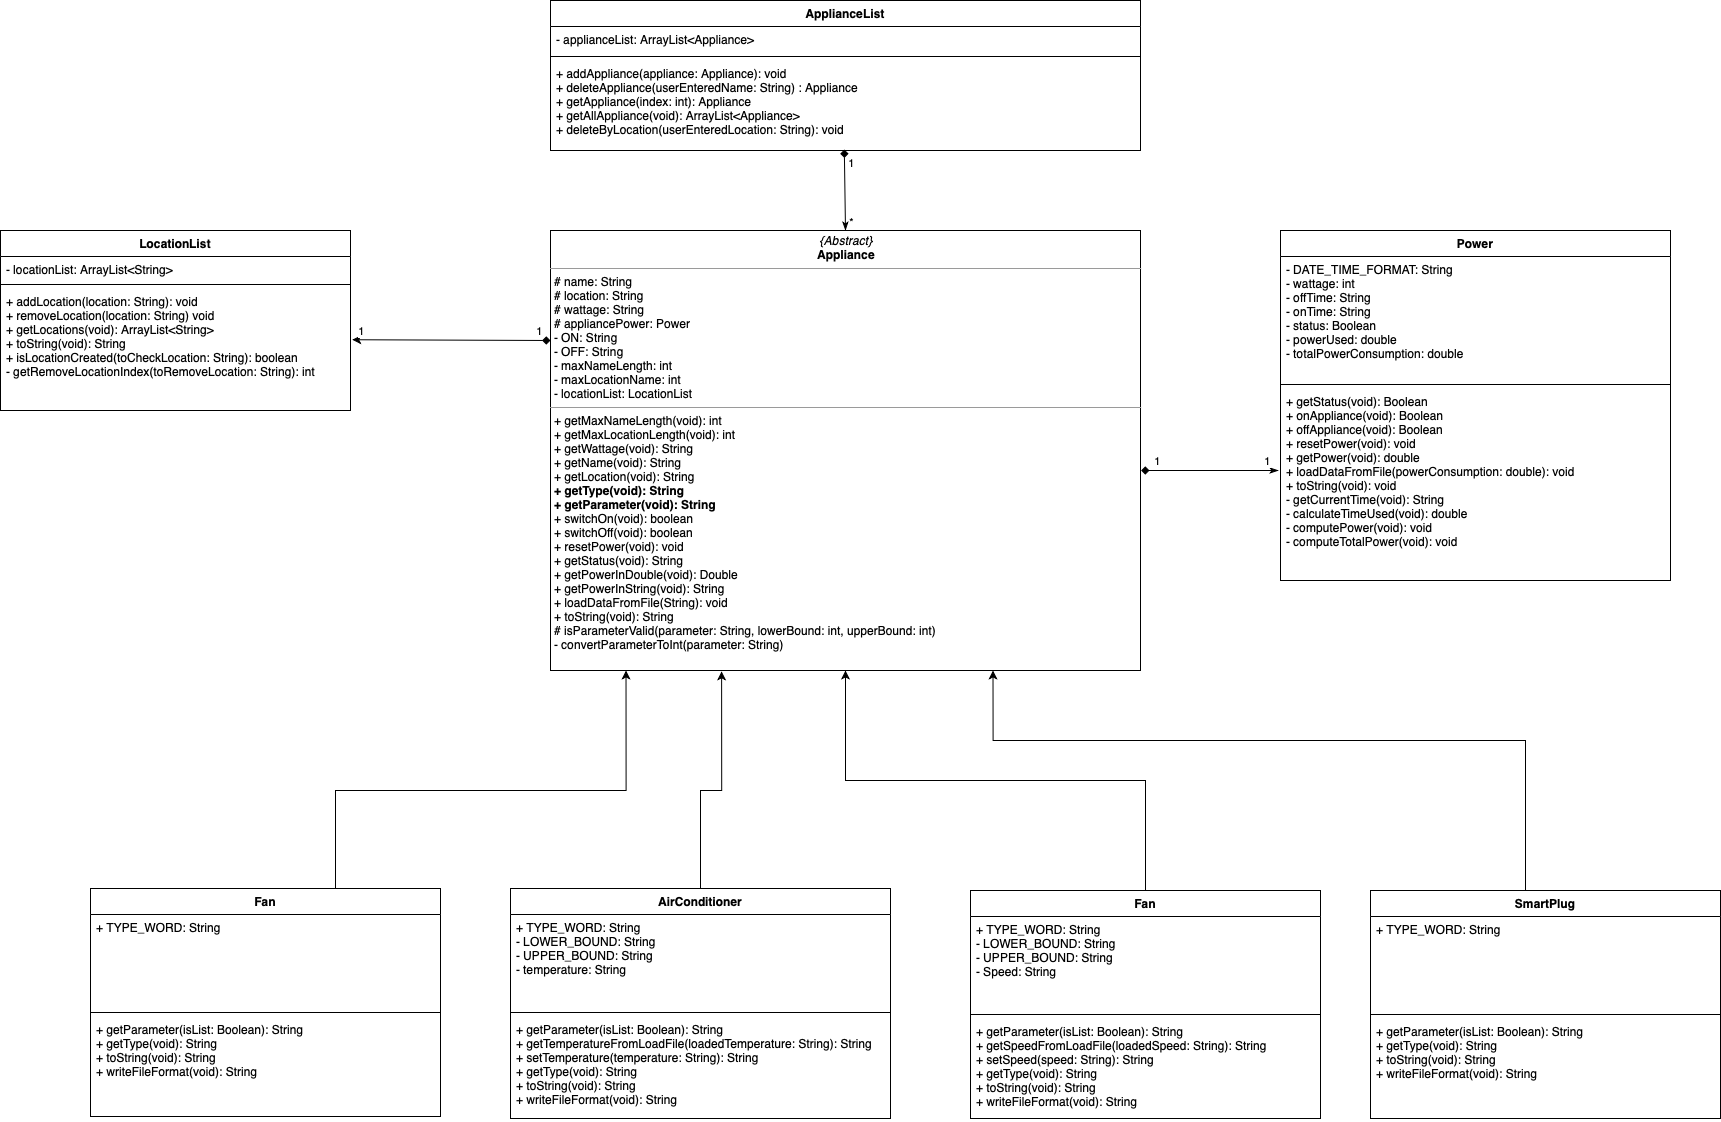

The diagram above was exported from draw.io. Its source (the exported page's mxGraphModel, read from the mxfile embedded in the PNG):
<mxGraphModel dx="2649" dy="2493" grid="1" gridSize="10" guides="1" tooltips="1" connect="1" arrows="1" fold="1" page="1" pageScale="1" pageWidth="827" pageHeight="1169" math="0" shadow="0">
  <root>
    <mxCell id="0" />
    <mxCell id="1" parent="0" />
    <mxCell id="2" style="rounded=0;orthogonalLoop=1;jettySize=auto;html=1;exitX=0.5;exitY=0;exitDx=0;exitDy=0;entryX=0.498;entryY=0.989;entryDx=0;entryDy=0;entryPerimeter=0;endArrow=diamond;endFill=1;startArrow=classicThin;startFill=1;" edge="1" source="11" target="35" parent="1">
      <mxGeometry relative="1" as="geometry" />
    </mxCell>
    <mxCell id="3" value="1" style="edgeLabel;html=1;align=center;verticalAlign=middle;resizable=0;points=[];" vertex="1" connectable="0" parent="2">
      <mxGeometry x="0.7036" y="-1" relative="1" as="geometry">
        <mxPoint x="5.01" as="offset" />
      </mxGeometry>
    </mxCell>
    <mxCell id="4" value="*" style="edgeLabel;html=1;align=center;verticalAlign=middle;resizable=0;points=[];" vertex="1" connectable="0" parent="2">
      <mxGeometry x="-0.6794" y="-1" relative="1" as="geometry">
        <mxPoint x="4.1899999999999995" y="3.01" as="offset" />
      </mxGeometry>
    </mxCell>
    <mxCell id="5" style="edgeStyle=none;rounded=0;orthogonalLoop=1;jettySize=auto;html=1;startArrow=classicThin;startFill=1;endArrow=diamond;endFill=1;" edge="1" parent="1">
      <mxGeometry relative="1" as="geometry">
        <mxPoint x="790.5882352941176" y="250" as="targetPoint" />
        <mxPoint x="928" y="250" as="sourcePoint" />
      </mxGeometry>
    </mxCell>
    <mxCell id="6" value="1" style="edgeLabel;html=1;align=center;verticalAlign=middle;resizable=0;points=[];" vertex="1" connectable="0" parent="5">
      <mxGeometry x="0.7774" relative="1" as="geometry">
        <mxPoint y="-10" as="offset" />
      </mxGeometry>
    </mxCell>
    <mxCell id="7" value="1" style="edgeLabel;html=1;align=center;verticalAlign=middle;resizable=0;points=[];" vertex="1" connectable="0" parent="5">
      <mxGeometry x="-0.8151" y="-2" relative="1" as="geometry">
        <mxPoint y="-8" as="offset" />
      </mxGeometry>
    </mxCell>
    <mxCell id="8" style="edgeStyle=none;rounded=0;orthogonalLoop=1;jettySize=auto;html=1;exitX=0;exitY=0.25;exitDx=0;exitDy=0;startArrow=diamond;startFill=1;entryX=1.005;entryY=0.42;entryDx=0;entryDy=0;entryPerimeter=0;" edge="1" source="11" target="43" parent="1">
      <mxGeometry relative="1" as="geometry" />
    </mxCell>
    <mxCell id="9" value="1" style="edgeLabel;html=1;align=center;verticalAlign=middle;resizable=0;points=[];" connectable="0" vertex="1" parent="8">
      <mxGeometry x="-0.8775" y="-1" relative="1" as="geometry">
        <mxPoint y="-8.95" as="offset" />
      </mxGeometry>
    </mxCell>
    <mxCell id="10" value="1" style="edgeLabel;html=1;align=center;verticalAlign=middle;resizable=0;points=[];" connectable="0" vertex="1" parent="8">
      <mxGeometry x="0.9244" y="1" relative="1" as="geometry">
        <mxPoint y="-10.27" as="offset" />
      </mxGeometry>
    </mxCell>
    <mxCell id="11" value="&lt;p style=&quot;margin: 0px ; margin-top: 4px ; text-align: center&quot;&gt;&lt;i&gt;{Abstract}&lt;/i&gt;&lt;br&gt;&lt;b&gt;Appliance&lt;/b&gt;&lt;/p&gt;&lt;hr size=&quot;1&quot;&gt;&lt;p style=&quot;margin: 0px ; margin-left: 4px&quot;&gt;# name: String&lt;br&gt;# location: String&lt;/p&gt;&lt;p style=&quot;margin: 0px ; margin-left: 4px&quot;&gt;# wattage: String&amp;nbsp;&lt;/p&gt;&lt;p style=&quot;margin: 0px ; margin-left: 4px&quot;&gt;# appliancePower: Power&lt;/p&gt;&lt;p style=&quot;margin: 0px ; margin-left: 4px&quot;&gt;- ON: String&amp;nbsp;&lt;/p&gt;&lt;p style=&quot;margin: 0px ; margin-left: 4px&quot;&gt;- OFF: String&lt;/p&gt;&lt;p style=&quot;margin: 0px ; margin-left: 4px&quot;&gt;- maxNameLength: int&lt;/p&gt;&lt;p style=&quot;margin: 0px ; margin-left: 4px&quot;&gt;- maxLocationName: int&amp;nbsp;&lt;/p&gt;&lt;p style=&quot;margin: 0px ; margin-left: 4px&quot;&gt;- locationList: LocationList&lt;/p&gt;&lt;hr size=&quot;1&quot;&gt;&lt;p style=&quot;margin: 0px ; margin-left: 4px&quot;&gt;+ getMaxNameLength(void): int&lt;/p&gt;&lt;p style=&quot;margin: 0px ; margin-left: 4px&quot;&gt;+ getMaxLocationLength(void): int&lt;/p&gt;&lt;p style=&quot;margin: 0px ; margin-left: 4px&quot;&gt;+ getWattage(void): String&lt;/p&gt;&lt;p style=&quot;margin: 0px ; margin-left: 4px&quot;&gt;+ getName(void): String&lt;/p&gt;&lt;p style=&quot;margin: 0px ; margin-left: 4px&quot;&gt;+ getLocation(void): String&lt;/p&gt;&lt;p style=&quot;margin: 0px ; margin-left: 4px&quot;&gt;&lt;b&gt;+ getType(void): String&amp;nbsp;&lt;/b&gt;&lt;/p&gt;&lt;p style=&quot;margin: 0px ; margin-left: 4px&quot;&gt;&lt;b&gt;+ getParameter(void): String&amp;nbsp;&lt;/b&gt;&lt;/p&gt;&lt;p style=&quot;margin: 0px ; margin-left: 4px&quot;&gt;+ switchOn(void): boolean&amp;nbsp;&lt;/p&gt;&lt;p style=&quot;margin: 0px ; margin-left: 4px&quot;&gt;+ switchOff(void): boolean&amp;nbsp;&lt;br&gt;&lt;/p&gt;&lt;p style=&quot;margin: 0px ; margin-left: 4px&quot;&gt;+ resetPower(void): void&lt;/p&gt;&lt;p style=&quot;margin: 0px ; margin-left: 4px&quot;&gt;+ getStatus(void): String&lt;/p&gt;&lt;p style=&quot;margin: 0px ; margin-left: 4px&quot;&gt;+ getPowerInDouble(void): Double&lt;/p&gt;&lt;p style=&quot;margin: 0px ; margin-left: 4px&quot;&gt;+ getPowerInString(void): String&lt;/p&gt;&lt;p style=&quot;margin: 0px ; margin-left: 4px&quot;&gt;+ loadDataFromFile(String): void&amp;nbsp;&lt;/p&gt;&lt;p style=&quot;margin: 0px ; margin-left: 4px&quot;&gt;+ toString(void): String&amp;nbsp;&lt;/p&gt;&lt;p style=&quot;margin: 0px ; margin-left: 4px&quot;&gt;# isParameterValid(parameter: String, lowerBound: int, upperBound: int)&lt;/p&gt;&lt;p style=&quot;margin: 0px ; margin-left: 4px&quot;&gt;- convertParameterToInt(parameter: String)&lt;/p&gt;&lt;p style=&quot;margin: 0px ; margin-left: 4px&quot;&gt;&lt;br&gt;&lt;/p&gt;&lt;p style=&quot;margin: 0px ; margin-left: 4px&quot;&gt;&lt;br&gt;&lt;/p&gt;" style="verticalAlign=top;align=left;overflow=fill;fontSize=12;fontFamily=Helvetica;html=1;" vertex="1" parent="1">
      <mxGeometry x="200" y="10" width="590" height="440" as="geometry" />
    </mxCell>
    <mxCell id="12" style="edgeStyle=orthogonalEdgeStyle;rounded=0;orthogonalLoop=1;jettySize=auto;html=1;entryX=0.29;entryY=1.002;entryDx=0;entryDy=0;entryPerimeter=0;" edge="1" source="13" target="11" parent="1">
      <mxGeometry relative="1" as="geometry">
        <Array as="points">
          <mxPoint x="350" y="570" />
          <mxPoint x="371" y="570" />
        </Array>
      </mxGeometry>
    </mxCell>
    <mxCell id="13" value="AirConditioner" style="swimlane;fontStyle=1;align=center;verticalAlign=top;childLayout=stackLayout;horizontal=1;startSize=26;horizontalStack=0;resizeParent=1;resizeParentMax=0;resizeLast=0;collapsible=1;marginBottom=0;" vertex="1" parent="1">
      <mxGeometry x="160" y="668" width="380" height="230" as="geometry">
        <mxRectangle x="274" y="670" width="140" height="26" as="alternateBounds" />
      </mxGeometry>
    </mxCell>
    <mxCell id="14" value="+ TYPE_WORD: String&#10;- LOWER_BOUND: String&#10;- UPPER_BOUND: String&#10;- temperature: String" style="text;strokeColor=none;fillColor=none;align=left;verticalAlign=top;spacingLeft=4;spacingRight=4;overflow=hidden;rotatable=0;points=[[0,0.5],[1,0.5]];portConstraint=eastwest;" vertex="1" parent="13">
      <mxGeometry y="26" width="380" height="94" as="geometry" />
    </mxCell>
    <mxCell id="15" value="" style="line;strokeWidth=1;fillColor=none;align=left;verticalAlign=middle;spacingTop=-1;spacingLeft=3;spacingRight=3;rotatable=0;labelPosition=right;points=[];portConstraint=eastwest;" vertex="1" parent="13">
      <mxGeometry y="120" width="380" height="8" as="geometry" />
    </mxCell>
    <mxCell id="16" value="+ getParameter(isList: Boolean): String &#10;+ getTemperatureFromLoadFile(loadedTemperature: String): String &#10;+ setTemperature(temperature: String): String&#10;+ getType(void): String&#10;+ toString(void): String&#10;+ writeFileFormat(void): String " style="text;strokeColor=none;fillColor=none;align=left;verticalAlign=top;spacingLeft=4;spacingRight=4;overflow=hidden;rotatable=0;points=[[0,0.5],[1,0.5]];portConstraint=eastwest;" vertex="1" parent="13">
      <mxGeometry y="128" width="380" height="102" as="geometry" />
    </mxCell>
    <mxCell id="17" style="edgeStyle=orthogonalEdgeStyle;rounded=0;orthogonalLoop=1;jettySize=auto;html=1;exitX=0.5;exitY=0;exitDx=0;exitDy=0;" edge="1" source="18" target="11" parent="1">
      <mxGeometry relative="1" as="geometry" />
    </mxCell>
    <mxCell id="18" value="Fan" style="swimlane;fontStyle=1;align=center;verticalAlign=top;childLayout=stackLayout;horizontal=1;startSize=26;horizontalStack=0;resizeParent=1;resizeParentMax=0;resizeLast=0;collapsible=1;marginBottom=0;" vertex="1" parent="1">
      <mxGeometry x="620" y="670" width="350" height="228" as="geometry">
        <mxRectangle x="190" y="680" width="70" height="26" as="alternateBounds" />
      </mxGeometry>
    </mxCell>
    <mxCell id="19" value="+ TYPE_WORD: String&#10;- LOWER_BOUND: String&#10;- UPPER_BOUND: String&#10;- Speed: String" style="text;strokeColor=none;fillColor=none;align=left;verticalAlign=top;spacingLeft=4;spacingRight=4;overflow=hidden;rotatable=0;points=[[0,0.5],[1,0.5]];portConstraint=eastwest;" vertex="1" parent="18">
      <mxGeometry y="26" width="350" height="94" as="geometry" />
    </mxCell>
    <mxCell id="20" value="" style="line;strokeWidth=1;fillColor=none;align=left;verticalAlign=middle;spacingTop=-1;spacingLeft=3;spacingRight=3;rotatable=0;labelPosition=right;points=[];portConstraint=eastwest;" vertex="1" parent="18">
      <mxGeometry y="120" width="350" height="8" as="geometry" />
    </mxCell>
    <mxCell id="21" value="+ getParameter(isList: Boolean): String &#10;+ getSpeedFromLoadFile(loadedSpeed: String): String &#10;+ setSpeed(speed: String): String&#10;+ getType(void): String&#10;+ toString(void): String&#10;+ writeFileFormat(void): String " style="text;strokeColor=none;fillColor=none;align=left;verticalAlign=top;spacingLeft=4;spacingRight=4;overflow=hidden;rotatable=0;points=[[0,0.5],[1,0.5]];portConstraint=eastwest;" vertex="1" parent="18">
      <mxGeometry y="128" width="350" height="100" as="geometry" />
    </mxCell>
    <mxCell id="22" style="edgeStyle=orthogonalEdgeStyle;rounded=0;orthogonalLoop=1;jettySize=auto;html=1;entryX=0.128;entryY=1;entryDx=0;entryDy=0;exitX=0.5;exitY=0;exitDx=0;exitDy=0;entryPerimeter=0;" edge="1" source="23" target="11" parent="1">
      <mxGeometry relative="1" as="geometry">
        <Array as="points">
          <mxPoint x="-15" y="570" />
          <mxPoint x="276" y="570" />
        </Array>
      </mxGeometry>
    </mxCell>
    <mxCell id="23" value="Fan" style="swimlane;fontStyle=1;align=center;verticalAlign=top;childLayout=stackLayout;horizontal=1;startSize=26;horizontalStack=0;resizeParent=1;resizeParentMax=0;resizeLast=0;collapsible=1;marginBottom=0;" vertex="1" parent="1">
      <mxGeometry x="-260" y="668" width="350" height="228" as="geometry">
        <mxRectangle x="-190" y="680" width="70" height="26" as="alternateBounds" />
      </mxGeometry>
    </mxCell>
    <mxCell id="24" value="+ TYPE_WORD: String" style="text;strokeColor=none;fillColor=none;align=left;verticalAlign=top;spacingLeft=4;spacingRight=4;overflow=hidden;rotatable=0;points=[[0,0.5],[1,0.5]];portConstraint=eastwest;" vertex="1" parent="23">
      <mxGeometry y="26" width="350" height="94" as="geometry" />
    </mxCell>
    <mxCell id="25" value="" style="line;strokeWidth=1;fillColor=none;align=left;verticalAlign=middle;spacingTop=-1;spacingLeft=3;spacingRight=3;rotatable=0;labelPosition=right;points=[];portConstraint=eastwest;" vertex="1" parent="23">
      <mxGeometry y="120" width="350" height="8" as="geometry" />
    </mxCell>
    <mxCell id="26" value="+ getParameter(isList: Boolean): String &#10;+ getType(void): String&#10;+ toString(void): String&#10;+ writeFileFormat(void): String " style="text;strokeColor=none;fillColor=none;align=left;verticalAlign=top;spacingLeft=4;spacingRight=4;overflow=hidden;rotatable=0;points=[[0,0.5],[1,0.5]];portConstraint=eastwest;" vertex="1" parent="23">
      <mxGeometry y="128" width="350" height="100" as="geometry" />
    </mxCell>
    <mxCell id="27" style="edgeStyle=orthogonalEdgeStyle;rounded=0;orthogonalLoop=1;jettySize=auto;html=1;exitX=0.5;exitY=0;exitDx=0;exitDy=0;entryX=0.75;entryY=1;entryDx=0;entryDy=0;" edge="1" source="28" target="11" parent="1">
      <mxGeometry relative="1" as="geometry">
        <Array as="points">
          <mxPoint x="1175" y="520" />
          <mxPoint x="643" y="520" />
        </Array>
      </mxGeometry>
    </mxCell>
    <mxCell id="28" value="SmartPlug" style="swimlane;fontStyle=1;align=center;verticalAlign=top;childLayout=stackLayout;horizontal=1;startSize=26;horizontalStack=0;resizeParent=1;resizeParentMax=0;resizeLast=0;collapsible=1;marginBottom=0;" vertex="1" parent="1">
      <mxGeometry x="1020" y="670" width="350" height="228" as="geometry">
        <mxRectangle x="190" y="680" width="70" height="26" as="alternateBounds" />
      </mxGeometry>
    </mxCell>
    <mxCell id="29" value="+ TYPE_WORD: String" style="text;strokeColor=none;fillColor=none;align=left;verticalAlign=top;spacingLeft=4;spacingRight=4;overflow=hidden;rotatable=0;points=[[0,0.5],[1,0.5]];portConstraint=eastwest;" vertex="1" parent="28">
      <mxGeometry y="26" width="350" height="94" as="geometry" />
    </mxCell>
    <mxCell id="30" value="" style="line;strokeWidth=1;fillColor=none;align=left;verticalAlign=middle;spacingTop=-1;spacingLeft=3;spacingRight=3;rotatable=0;labelPosition=right;points=[];portConstraint=eastwest;" vertex="1" parent="28">
      <mxGeometry y="120" width="350" height="8" as="geometry" />
    </mxCell>
    <mxCell id="31" value="+ getParameter(isList: Boolean): String &#10;+ getType(void): String&#10;+ toString(void): String&#10;+ writeFileFormat(void): String " style="text;strokeColor=none;fillColor=none;align=left;verticalAlign=top;spacingLeft=4;spacingRight=4;overflow=hidden;rotatable=0;points=[[0,0.5],[1,0.5]];portConstraint=eastwest;" vertex="1" parent="28">
      <mxGeometry y="128" width="350" height="100" as="geometry" />
    </mxCell>
    <mxCell id="32" value="ApplianceList" style="swimlane;fontStyle=1;align=center;verticalAlign=top;childLayout=stackLayout;horizontal=1;startSize=26;horizontalStack=0;resizeParent=1;resizeParentMax=0;resizeLast=0;collapsible=1;marginBottom=0;" vertex="1" parent="1">
      <mxGeometry x="200" y="-220" width="590" height="150" as="geometry" />
    </mxCell>
    <mxCell id="33" value="- applianceList: ArrayList&lt;Appliance&gt; " style="text;strokeColor=none;fillColor=none;align=left;verticalAlign=top;spacingLeft=4;spacingRight=4;overflow=hidden;rotatable=0;points=[[0,0.5],[1,0.5]];portConstraint=eastwest;" vertex="1" parent="32">
      <mxGeometry y="26" width="590" height="26" as="geometry" />
    </mxCell>
    <mxCell id="34" value="" style="line;strokeWidth=1;fillColor=none;align=left;verticalAlign=middle;spacingTop=-1;spacingLeft=3;spacingRight=3;rotatable=0;labelPosition=right;points=[];portConstraint=eastwest;" vertex="1" parent="32">
      <mxGeometry y="52" width="590" height="8" as="geometry" />
    </mxCell>
    <mxCell id="35" value="+ addAppliance(appliance: Appliance): void&#10;+ deleteAppliance(userEnteredName: String) : Appliance&#10;+ getAppliance(index: int): Appliance&#10;+ getAllAppliance(void): ArrayList&lt;Appliance&gt; &#10;+ deleteByLocation(userEnteredLocation: String): void&#10;" style="text;strokeColor=none;fillColor=none;align=left;verticalAlign=top;spacingLeft=4;spacingRight=4;overflow=hidden;rotatable=0;points=[[0,0.5],[1,0.5]];portConstraint=eastwest;" vertex="1" parent="32">
      <mxGeometry y="60" width="590" height="90" as="geometry" />
    </mxCell>
    <mxCell id="36" value="Power" style="swimlane;fontStyle=1;align=center;verticalAlign=top;childLayout=stackLayout;horizontal=1;startSize=26;horizontalStack=0;resizeParent=1;resizeParentMax=0;resizeLast=0;collapsible=1;marginBottom=0;" vertex="1" parent="1">
      <mxGeometry x="930" y="10" width="390" height="350" as="geometry" />
    </mxCell>
    <mxCell id="37" value="- DATE_TIME_FORMAT: String&#10;- wattage: int&#10;- offTime: String&#10;- onTime: String&#10;- status: Boolean&#10;- powerUsed: double&#10;- totalPowerConsumption: double&#10;" style="text;strokeColor=none;fillColor=none;align=left;verticalAlign=top;spacingLeft=4;spacingRight=4;overflow=hidden;rotatable=0;points=[[0,0.5],[1,0.5]];portConstraint=eastwest;" vertex="1" parent="36">
      <mxGeometry y="26" width="390" height="124" as="geometry" />
    </mxCell>
    <mxCell id="38" value="" style="line;strokeWidth=1;fillColor=none;align=left;verticalAlign=middle;spacingTop=-1;spacingLeft=3;spacingRight=3;rotatable=0;labelPosition=right;points=[];portConstraint=eastwest;" vertex="1" parent="36">
      <mxGeometry y="150" width="390" height="8" as="geometry" />
    </mxCell>
    <mxCell id="39" value="+ getStatus(void): Boolean&#10;+ onAppliance(void): Boolean &#10;+ offAppliance(void): Boolean &#10;+ resetPower(void): void&#10;+ getPower(void): double&#10;+ loadDataFromFile(powerConsumption: double): void&#10;+ toString(void): void&#10;- getCurrentTime(void): String &#10;- calculateTimeUsed(void): double &#10;- computePower(void): void &#10;- computeTotalPower(void): void&#10;" style="text;strokeColor=none;fillColor=none;align=left;verticalAlign=top;spacingLeft=4;spacingRight=4;overflow=hidden;rotatable=0;points=[[0,0.5],[1,0.5]];portConstraint=eastwest;" vertex="1" parent="36">
      <mxGeometry y="158" width="390" height="192" as="geometry" />
    </mxCell>
    <mxCell id="40" value="LocationList" style="swimlane;fontStyle=1;align=center;verticalAlign=top;childLayout=stackLayout;horizontal=1;startSize=26;horizontalStack=0;resizeParent=1;resizeParentMax=0;resizeLast=0;collapsible=1;marginBottom=0;" vertex="1" parent="1">
      <mxGeometry x="-350" y="10" width="350" height="180" as="geometry" />
    </mxCell>
    <mxCell id="41" value="- locationList: ArrayList&lt;String&gt;" style="text;strokeColor=none;fillColor=none;align=left;verticalAlign=top;spacingLeft=4;spacingRight=4;overflow=hidden;rotatable=0;points=[[0,0.5],[1,0.5]];portConstraint=eastwest;" vertex="1" parent="40">
      <mxGeometry y="26" width="350" height="24" as="geometry" />
    </mxCell>
    <mxCell id="42" value="" style="line;strokeWidth=1;fillColor=none;align=left;verticalAlign=middle;spacingTop=-1;spacingLeft=3;spacingRight=3;rotatable=0;labelPosition=right;points=[];portConstraint=eastwest;" vertex="1" parent="40">
      <mxGeometry y="50" width="350" height="8" as="geometry" />
    </mxCell>
    <mxCell id="43" value="+ addLocation(location: String): void&#10;+ removeLocation(location: String) void &#10;+ getLocations(void): ArrayList&lt;String&gt;&#10;+ toString(void): String&#10;+ isLocationCreated(toCheckLocation: String): boolean&#10;- getRemoveLocationIndex(toRemoveLocation: String): int" style="text;strokeColor=none;fillColor=none;align=left;verticalAlign=top;spacingLeft=4;spacingRight=4;overflow=hidden;rotatable=0;points=[[0,0.5],[1,0.5]];portConstraint=eastwest;" vertex="1" parent="40">
      <mxGeometry y="58" width="350" height="122" as="geometry" />
    </mxCell>
  </root>
</mxGraphModel>